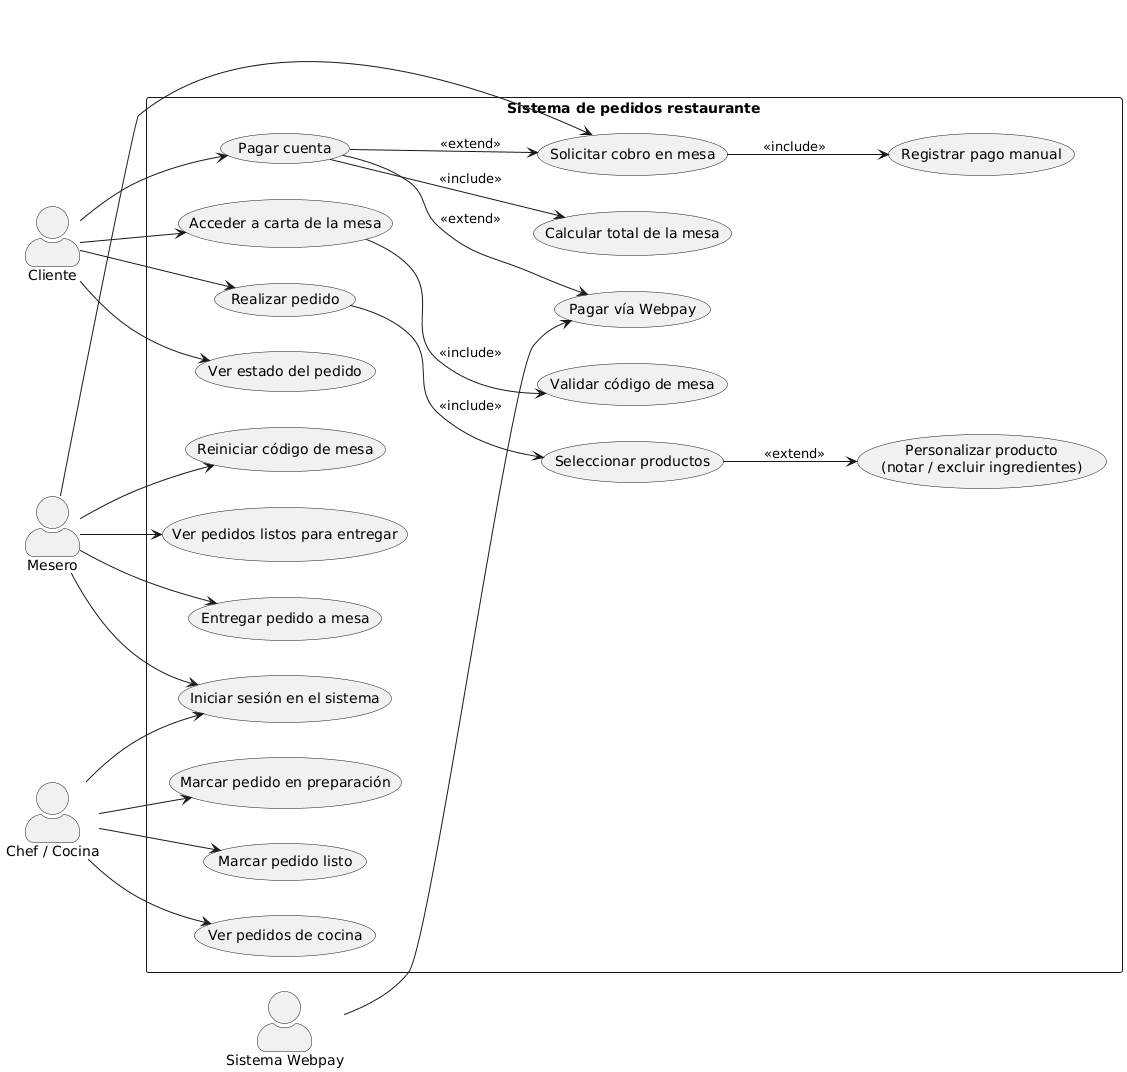

The diagram above was rendered by PlantUML. Its source (embedded in the PNG):
@startuml
left to right direction
skinparam actorStyle awesome

actor "Cliente" as Cliente
actor "Mesero" as Mesero
actor "Chef / Cocina" as Chef
actor "Sistema Webpay" as Webpay

rectangle "Sistema de pedidos restaurante" {

  usecase "Acceder a carta de la mesa" as UC_AccederCarta
  usecase "Validar código de mesa" as UC_ValidarCodigo

  usecase "Realizar pedido" as UC_RealizarPedido
  usecase "Seleccionar productos" as UC_Seleccionar
  usecase "Personalizar producto\n(notar / excluir ingredientes)" as UC_Personalizar
  usecase "Ver estado del pedido" as UC_VerEstado

  usecase "Pagar cuenta" as UC_Pagar
  usecase "Calcular total de la mesa" as UC_CalcularTotal
  usecase "Pagar vía Webpay" as UC_PagarWebpay
  usecase "Solicitar cobro en mesa" as UC_SolicitarCobro
  usecase "Registrar pago manual" as UC_RegistrarPago

  usecase "Ver pedidos de cocina" as UC_VerCocina
  usecase "Marcar pedido en preparación" as UC_EnPrep
  usecase "Marcar pedido listo" as UC_Listo

  usecase "Ver pedidos listos para entregar" as UC_VerListos
  usecase "Entregar pedido a mesa" as UC_Entregar

  usecase "Reiniciar código de mesa" as UC_ReiniciarMesa
  
  usecase "Iniciar sesión en el sistema" as UC_Login
}

' Relaciones Cliente
Cliente --> UC_AccederCarta
Cliente --> UC_RealizarPedido
Cliente --> UC_VerEstado
Cliente --> UC_Pagar

' Relaciones Webpay
Webpay --> UC_PagarWebpay

' Relación inicio de sesión
Mesero --> UC_Login
Chef --> UC_Login

' Relaciones Mesero
Mesero --> UC_VerListos
Mesero --> UC_Entregar
Mesero --> UC_SolicitarCobro
Mesero --> UC_ReiniciarMesa

' Relaciones Chef
Chef --> UC_VerCocina
Chef --> UC_EnPrep
Chef --> UC_Listo

' include / extend
UC_AccederCarta --> UC_ValidarCodigo : <<include>>

UC_RealizarPedido --> UC_Seleccionar : <<include>>
UC_Seleccionar --> UC_Personalizar : <<extend>>

UC_Pagar --> UC_CalcularTotal : <<include>>
UC_Pagar --> UC_PagarWebpay : <<extend>>
UC_Pagar --> UC_SolicitarCobro : <<extend>>

UC_SolicitarCobro --> UC_RegistrarPago : <<include>>
@enduml